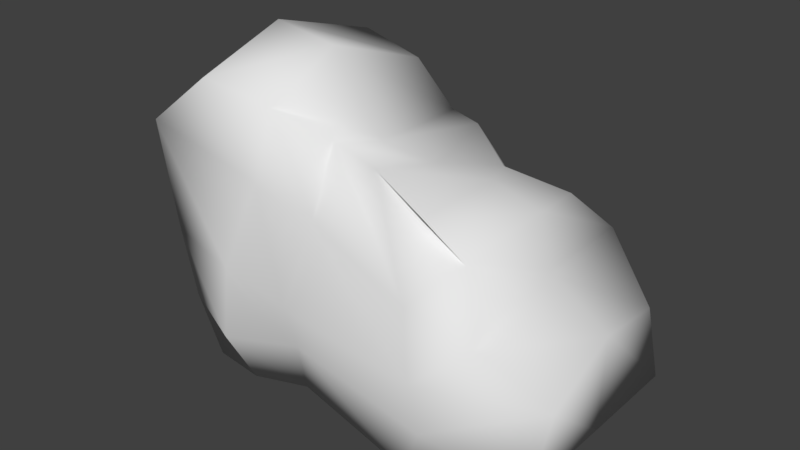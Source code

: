 # Source: RT4.blend  (saved by Blender 2.78.0; exported with 4.5.12 LTS)
import bpy
from mathutils import Matrix  # noqa: F401  (used for matrix-valued properties, if any)

bpy.ops.wm.read_factory_settings(use_empty=True)
scene = bpy.context.scene
scene.name = 'Scene'

# ---- collections
col_collection_1 = bpy.data.collections.new('Collection 1'); scene.collection.children.link(col_collection_1)

# ---- world
world_world = bpy.data.worlds.new('World'); scene.world = world_world
world_world.color = (0.05088, 0.05088, 0.05088)
world_world.use_sun_shadow = False
world_world.sun_shadow_jitter_overblur = 0.0
world_world.cycles.sampling_method = 'MANUAL'

# ---- meshes
me_rt4 = bpy.data.meshes.new('RT4')
me_rt4.from_pydata([(-1.042, -1.084, -1.067), (-1.095, -1.0, 1.585), (-0.9981, 0.6886, -0.8885), (-1.033, 0.9976, 1.553), (2.295, -1.0, -0.9561), (1.255, -1.01, 1.05), (2.295, 1.0, -0.9561), (0.8584, 0.5887, 0.7989), (-0.1379, 1.217, -0.943), (-0.008964, 1.007, 0.9799), (-0.01103, -1.022, -1.017), (-0.01234, -0.5941, 1.168), (-1.585, -1.0, 0.01463), (-1.265, 0.9306, 0.1425), (1.746, 0.9832, 0.3401), (1.958, -1.296, 0.3208), (-0.01722, -1.25, -0.115), (0.01436, 0.9237, -0.04671), (-0.5789, 0.9477, -0.9032), (-0.4198, -0.8796, 1.447), (-0.417, 1.001, 1.388), (-0.5593, -1.119, -1.094), (-0.7791, 0.889, 0.05551), (-0.8519, -1.119, -0.08619), (0.3782, 0.865, 0.9813), (1.327, -1.306, -1.057), (1.114, 1.081, -0.9752), (0.5105, -0.6739, 1.095), (1.562, -1.564, 0.003193), (1.185, 1.002, 0.0553), (-1.176, 0.7229, -0.3777), (2.215, 0.8886, -0.2346), (2.467, -1.001, -0.149), (-0.03785, -1.097, -0.5684), (-0.08911, 1.123, -0.4746), (-1.329, -1.073, -0.5506), (-0.7743, -1.256, -0.6982), (-0.6829, 0.8692, -0.4126), (1.27, 1.022, -0.4176), (1.581, -1.467, -0.4847), (-1.786, -1.0, 1.041), (-1.445, 0.9874, 0.8648), (1.438, 0.77, 0.6513), (1.724, -1.11, 0.8563), (-0.00346, -0.884, 0.561), (0.00599, 0.9693, 0.4795), (-0.7768, 1.141, 0.717), (-0.6062, -0.9375, 0.7284), (1.381, -1.388, 0.5114), (0.9895, 0.8663, 0.3618), (-0.9853, -0.1601, -0.9562), (-1.256, 0.04822, 1.811), (2.295, 0.0, -0.9561), (1.146, 0.01944, 0.9542), (-0.005844, 0.003282, 0.9965), (-0.06435, 0.1266, -0.9827), (1.773, -0.0178, 0.3492), (-1.583, -0.0204, 0.01964), (-0.5239, -0.03543, -0.9636), (-0.5438, -0.0002144, 1.731), (0.5517, 0.02217, 0.9288), (1.14, 0.01917, -0.9774), (-1.278, -0.1205, -0.4631), (2.29, 0.05346, -0.06859), (1.632, 0.007571, 0.8237), (-1.759, -0.001033, 1.027)], [], [(65, 51, 3, 41), (49, 24, 7, 42), (64, 53, 5, 43), (47, 19, 1, 40), (61, 52, 4, 25), (59, 51, 1, 19), (60, 54, 11, 27), (58, 55, 10, 21), (48, 27, 11, 44), (46, 20, 9, 45), (37, 22, 17, 34), (39, 28, 16, 33), (36, 23, 12, 35), (63, 56, 15, 32), (38, 29, 14, 31), (62, 57, 13, 30), (33, 16, 23, 36), (30, 13, 22, 37), (41, 3, 20, 46), (50, 58, 21, 0), (54, 59, 19, 11), (44, 11, 19, 47), (34, 17, 29, 38), (32, 15, 28, 39), (43, 5, 27, 48), (53, 60, 27, 5), (55, 61, 25, 10), (45, 9, 24, 49), (4, 32, 39, 25), (8, 34, 38, 26), (2, 30, 37, 18), (10, 33, 36, 21), (50, 62, 30, 2), (26, 38, 31, 6), (52, 63, 32, 4), (21, 36, 35, 0), (25, 39, 33, 10), (18, 37, 34, 8), (17, 45, 49, 29), (15, 43, 48, 28), (16, 44, 47, 23), (13, 41, 46, 22), (22, 46, 45, 17), (28, 48, 44, 16), (23, 47, 40, 12), (56, 64, 43, 15), (29, 49, 42, 14), (57, 65, 41, 13), (12, 40, 65, 57), (14, 42, 64, 56), (6, 31, 63, 52), (0, 35, 62, 50), (8, 26, 61, 55), (7, 24, 60, 53), (9, 20, 59, 54), (2, 18, 58, 50), (35, 12, 57, 62), (31, 14, 56, 63), (18, 8, 55, 58), (24, 9, 54, 60), (20, 3, 51, 59), (26, 6, 52, 61), (42, 7, 53, 64), (40, 1, 51, 65)])
me_rt4.polygons.foreach_set('use_smooth', [True] * 64)
_uv = me_rt4.uv_layers.new(name='uv')
_uv.uv.foreach_set('vector', [0.1524, 0.8905, 0.1356, 0.965, 0.0, 0.9285, 0.009572, 0.8618, 0.5137, 0.1947, 0.4355, 0.2851, 0.453, 0.2214, 0.4673, 0.1385, 0.845, 0.4633, 0.846, 0.3945, 0.99, 0.411, 1.0, 0.4791, 0.1203, 0.1613, 0.0204, 0.1888, 0.0, 0.0957, 0.07414, 0.0, 0.5569, 0.83, 0.5687, 0.9879, 0.43, 1.0, 0.3749, 0.8718, 0.8636, 0.1487, 0.8589, 0.05049, 1.0, 0.0812, 0.9803, 0.1751, 0.8458, 0.3148, 0.8501, 0.2379, 0.9357, 0.2354, 0.945, 0.308, 0.5288, 0.6035, 0.5568, 0.6643, 0.3979, 0.6856, 0.3772, 0.6121, 0.1568, 0.4288, 0.07093, 0.3171, 0.05927, 0.2464, 0.1449, 0.2439, 0.4884, 0.4352, 0.39, 0.3961, 0.4414, 0.3357, 0.5104, 0.3283, 0.6422, 0.4128, 0.5786, 0.4311, 0.583, 0.3216, 0.6449, 0.3279, 0.2963, 0.4534, 0.2286, 0.451, 0.2403, 0.2374, 0.3029, 0.2349, 0.3198, 0.1325, 0.2338, 0.1244, 0.2177, 0.02535, 0.2973, 0.05852, 0.9127, 0.7108, 0.8306, 0.7057, 0.8348, 0.5298, 0.9209, 0.5659, 0.6192, 0.1453, 0.5546, 0.1627, 0.5078, 0.08999, 0.581, 0.02083, 0.1583, 0.6757, 0.151, 0.7533, 0.01336, 0.7604, 0.03994, 0.6881, 0.3029, 0.2349, 0.2403, 0.2374, 0.2338, 0.1244, 0.3198, 0.1325, 0.6427, 0.4822, 0.573, 0.4976, 0.5786, 0.4311, 0.6422, 0.4128, 0.4754, 0.5298, 0.3749, 0.4818, 0.39, 0.3961, 0.4884, 0.4352, 0.5058, 0.542, 0.5288, 0.6035, 0.3772, 0.6121, 0.3762, 0.5457, 0.8501, 0.2379, 0.8636, 0.1487, 0.9803, 0.1751, 0.9357, 0.2354, 0.1449, 0.2439, 0.05927, 0.2464, 0.0204, 0.1888, 0.1203, 0.1613, 0.6449, 0.3279, 0.583, 0.3216, 0.5546, 0.1627, 0.6192, 0.1453, 0.25, 0.5793, 0.1844, 0.5081, 0.2286, 0.451, 0.2963, 0.4534, 0.1086, 0.4789, 0.08011, 0.416, 0.07093, 0.3171, 0.1568, 0.4288, 0.846, 0.3945, 0.8458, 0.3148, 0.945, 0.308, 0.99, 0.411, 0.5568, 0.6643, 0.5569, 0.83, 0.3749, 0.8718, 0.3979, 0.6856, 0.5104, 0.3283, 0.4414, 0.3357, 0.4355, 0.2851, 0.5137, 0.1947, 0.3621, 0.554, 0.25, 0.5793, 0.2963, 0.4534, 0.3749, 0.4188, 0.711, 0.3278, 0.6449, 0.3279, 0.6192, 0.1453, 0.6989, 0.1591, 0.711, 0.4525, 0.6427, 0.4822, 0.6422, 0.4128, 0.7094, 0.3918, 0.3652, 0.2383, 0.3029, 0.2349, 0.3198, 0.1325, 0.3749, 0.1623, 0.1575, 0.5979, 0.1583, 0.6757, 0.03994, 0.6881, 0.04077, 0.6139, 0.6989, 0.1591, 0.6192, 0.1453, 0.581, 0.02083, 0.6808, 0.0, 0.8306, 0.6694, 0.7074, 0.6758, 0.7209, 0.5298, 0.8306, 0.5328, 0.3749, 0.1623, 0.3198, 0.1325, 0.2973, 0.05852, 0.3699, 0.0966, 0.3749, 0.4188, 0.2963, 0.4534, 0.3029, 0.2349, 0.3652, 0.2383, 0.7094, 0.3918, 0.6422, 0.4128, 0.6449, 0.3279, 0.711, 0.3278, 0.583, 0.3216, 0.5104, 0.3283, 0.5137, 0.1947, 0.5546, 0.1627, 0.1844, 0.5081, 0.1086, 0.4789, 0.1568, 0.4288, 0.2286, 0.451, 0.2403, 0.2374, 0.1449, 0.2439, 0.1203, 0.1613, 0.2338, 0.1244, 0.573, 0.4976, 0.4754, 0.5298, 0.4884, 0.4352, 0.5786, 0.4311, 0.5786, 0.4311, 0.4884, 0.4352, 0.5104, 0.3283, 0.583, 0.3216, 0.2286, 0.451, 0.1568, 0.4288, 0.1449, 0.2439, 0.2403, 0.2374, 0.2338, 0.1244, 0.1203, 0.1613, 0.07414, 0.0, 0.2177, 0.02535, 0.3642, 0.7561, 0.2967, 0.7617, 0.2907, 0.6081, 0.3676, 0.5793, 0.5546, 0.1627, 0.5137, 0.1947, 0.4673, 0.1385, 0.5078, 0.08999, 0.151, 0.7533, 0.1524, 0.8905, 0.009572, 0.8618, 0.01336, 0.7604, 0.2861, 0.745, 0.2907, 0.8857, 0.1524, 0.8905, 0.151, 0.7533, 0.3676, 0.8931, 0.3199, 0.8679, 0.2967, 0.7617, 0.3642, 0.7561, 0.8306, 0.806, 0.7294, 0.7909, 0.7074, 0.6758, 0.8306, 0.6694, 0.286, 0.5793, 0.2907, 0.6596, 0.1583, 0.6757, 0.1575, 0.5979, 0.7074, 0.641, 0.7038, 0.8137, 0.5569, 0.83, 0.5568, 0.6643, 0.7649, 0.357, 0.7303, 0.287, 0.8458, 0.3148, 0.846, 0.3945, 0.7114, 0.8067, 0.7734, 0.806, 0.8165, 0.9438, 0.7074, 0.9438, 0.6238, 0.5298, 0.6648, 0.584, 0.5288, 0.6035, 0.5058, 0.542, 0.2907, 0.6596, 0.2861, 0.745, 0.151, 0.7533, 0.1583, 0.6757, 0.9209, 0.8272, 0.8443, 0.8415, 0.8306, 0.7057, 0.9127, 0.7108, 0.6648, 0.584, 0.7074, 0.641, 0.5568, 0.6643, 0.5288, 0.6035, 0.7303, 0.287, 0.711, 0.2341, 0.8501, 0.2379, 0.8458, 0.3148, 0.7191, 0.1698, 0.723, 0.08287, 0.8589, 0.05049, 0.8636, 0.1487, 0.7038, 0.8137, 0.7074, 0.9758, 0.5687, 0.9879, 0.5569, 0.83, 0.7368, 0.438, 0.7649, 0.357, 0.846, 0.3945, 0.845, 0.4633, 0.9915, 0.0, 1.0, 0.0812, 0.8589, 0.05049, 0.853, 0.000254])
_uv.active_render = True
_uv = me_rt4.uv_layers.new(name='source')
_uv.uv.foreach_set('vector', [-0.0424, 1.083, -0.06603, 1.159, -0.2066, 1.096, -0.1912, 1.027, 0.3947, 0.4115, 0.3049, 0.4932, 0.3284, 0.4289, 0.3501, 0.3438, 0.724, 0.7546, 0.7305, 0.682, 0.8815, 0.7251, 0.8867, 0.7989, -0.01873, 0.3061, -0.1266, 0.3175, -0.1408, 0.2153, -0.05483, 0.1273, 0.3903, 1.091, 0.3903, 1.26, 0.2427, 1.248, 0.1944, 1.103, 0.7685, 0.4251, 0.7713, 0.3204, 0.9181, 0.378, 0.8899, 0.4739, 0.7366, 0.5976, 0.7472, 0.5171, 0.8379, 0.5297, 0.842, 0.6082, 0.3784, 0.8466, 0.4033, 0.916, 0.2335, 0.9102, 0.2174, 0.8287, -0.001287, 0.5955, -0.08327, 0.4622, -0.09002, 0.3853, 0.0007393, 0.3978, 0.349, 0.6614, 0.248, 0.6025, 0.3072, 0.5478, 0.3807, 0.5523, 0.5135, 0.6651, 0.4448, 0.6731, 0.458, 0.5581, 0.523, 0.5758, 0.1444, 0.6464, 0.07295, 0.6318, 0.1022, 0.408, 0.1686, 0.4165, 0.1945, 0.3112, 0.1043, 0.2873, 0.09498, 0.1796, 0.1766, 0.2289, 0.7761, 1.028, 0.6896, 1.008, 0.7079, 0.8232, 0.7961, 0.8767, 0.5102, 0.378, 0.4405, 0.3849, 0.3968, 0.2997, 0.4797, 0.2396, -0.0192, 0.857, -0.03306, 0.9378, -0.1792, 0.9208, -0.1453, 0.8491, 0.1686, 0.4165, 0.1022, 0.408, 0.1043, 0.2873, 0.1945, 0.3112, 0.5085, 0.7386, 0.4335, 0.7424, 0.4448, 0.6731, 0.5135, 0.6651, 0.3278, 0.7592, 0.2252, 0.6904, 0.248, 0.6025, 0.349, 0.6614, 0.359, 0.7775, 0.3784, 0.8466, 0.2174, 0.8287, 0.2215, 0.7583, 0.7472, 0.5171, 0.7685, 0.4251, 0.8899, 0.4739, 0.8379, 0.5297, 0.0007393, 0.3978, -0.09002, 0.3853, -0.1266, 0.3175, -0.01873, 0.3061, 0.523, 0.5758, 0.458, 0.5581, 0.4405, 0.3849, 0.5102, 0.378, 0.08549, 0.7714, 0.02166, 0.6844, 0.07295, 0.6318, 0.1444, 0.6464, -0.05621, 0.64, -0.08136, 0.5684, -0.08327, 0.4622, -0.001287, 0.5955, 0.7305, 0.682, 0.7366, 0.5976, 0.842, 0.6082, 0.8815, 0.7251, 0.4033, 0.916, 0.3903, 1.091, 0.1944, 1.103, 0.2335, 0.9102, 0.3807, 0.5523, 0.3072, 0.5478, 0.3049, 0.4932, 0.3947, 0.4115, 0.206, 0.7646, 0.08549, 0.7714, 0.1444, 0.6464, 0.2302, 0.6238, 0.593, 0.5874, 0.523, 0.5758, 0.5102, 0.378, 0.5934, 0.4067, 0.5832, 0.7193, 0.5085, 0.7386, 0.5135, 0.6651, 0.5862, 0.6549, 0.2343, 0.4312, 0.1686, 0.4165, 0.1945, 0.3112, 0.2505, 0.3525, -0.01388, 0.7745, -0.0192, 0.857, -0.1453, 0.8491, -0.1386, 0.7707, 0.5934, 0.4067, 0.5102, 0.378, 0.4797, 0.2396, 0.5869, 0.2353, 0.6925, 0.97, 0.5616, 0.9549, 0.5874, 0.8029, 0.7033, 0.8255, 0.2505, 0.3525, 0.1945, 0.3112, 0.1766, 0.2289, 0.2504, 0.2821, 0.2302, 0.6238, 0.1444, 0.6464, 0.1686, 0.4165, 0.2343, 0.4312, 0.5862, 0.6549, 0.5135, 0.6651, 0.523, 0.5758, 0.593, 0.5874, 0.458, 0.5581, 0.3807, 0.5523, 0.3947, 0.4115, 0.4405, 0.3849, 0.02166, 0.6844, -0.05621, 0.64, -0.001287, 0.5955, 0.07295, 0.6318, 0.1022, 0.408, 0.0007393, 0.3978, -0.01873, 0.3061, 0.1043, 0.2873, 0.4335, 0.7424, 0.3278, 0.7592, 0.349, 0.6614, 0.4448, 0.6731, 0.4448, 0.6731, 0.349, 0.6614, 0.3807, 0.5523, 0.458, 0.5581, 0.07295, 0.6318, -0.001287, 0.5955, 0.0007393, 0.3978, 0.1022, 0.408, 0.1043, 0.2873, -0.01873, 0.3061, -0.05483, 0.1273, 0.09498, 0.1796, 0.1923, 0.9787, 0.1204, 0.9727, 0.1262, 0.8091, 0.2098, 0.7923, 0.4405, 0.3849, 0.3947, 0.4115, 0.3501, 0.3438, 0.3968, 0.2997, -0.03306, 0.9378, -0.0424, 1.083, -0.1912, 1.027, -0.1792, 0.9208, 0.1105, 0.953, 0.1043, 1.103, -0.0424, 1.083, -0.03306, 0.9378, 0.185, 1.124, 0.1366, 1.089, 0.1204, 0.9727, 0.1923, 0.9787, 0.6817, 1.115, 0.5759, 1.081, 0.5616, 0.9549, 0.6925, 0.97, 0.1236, 0.7778, 0.1221, 0.8635, -0.0192, 0.857, -0.01388, 0.7745, 0.5644, 0.9181, 0.547, 1.1, 0.3903, 1.091, 0.4033, 0.916, 0.6477, 0.6279, 0.6165, 0.5476, 0.7366, 0.5976, 0.7305, 0.682, 0.5555, 1.094, 0.6212, 1.104, 0.6559, 1.258, 0.5405, 1.238, 0.4847, 0.7856, 0.5239, 0.8502, 0.3784, 0.8466, 0.359, 0.7775, 0.1221, 0.8635, 0.1105, 0.953, -0.03306, 0.9378, -0.0192, 0.857, 0.7755, 1.153, 0.6934, 1.155, 0.6896, 1.008, 0.7761, 1.028, 0.5239, 0.8502, 0.5644, 0.9181, 0.4033, 0.916, 0.3784, 0.8466, 0.6165, 0.5476, 0.6004, 0.4883, 0.7472, 0.5171, 0.7366, 0.5976, 0.614, 0.4218, 0.625, 0.3305, 0.7713, 0.3204, 0.7685, 0.4251, 0.547, 1.1, 0.5379, 1.272, 0.3903, 1.26, 0.3903, 1.091, 0.6115, 0.7085, 0.6477, 0.6279, 0.7305, 0.682, 0.724, 0.7546, 0.9155, 0.2906, 0.9181, 0.378, 0.7713, 0.3204, 0.769, 0.2662])
me_rt4.use_remesh_preserve_volume = False
me_rt4.use_remesh_preserve_attributes = False
me_rt4.use_mirror_vertex_groups = False
me_rt4.update()

# ---- objects
ob_rt4 = bpy.data.objects.new('RT4', me_rt4)

# ---- transforms, parenting, visibility, modifiers, constraints
ob_rt4.location = (0.0, 0.0, 0.0)
ob_rt4.lineart.crease_threshold = 0.0

# ---- collection membership
col_collection_1.objects.link(ob_rt4)

# ---- scene / render settings (as saved in the file)
scene.frame_start = 1; scene.frame_end = 250; scene.frame_set(1)
scene.render.engine = 'BLENDER_EEVEE_NEXT'
scene.render.resolution_percentage = 50
scene.render.dither_intensity = 0.0
scene.cycles.use_denoising = False
scene.cycles.samples = 128
scene.cycles.sampling_pattern = 'TABULATED_SOBOL'
scene.cycles.light_sampling_threshold = 0.0
scene.cycles.use_adaptive_sampling = False
scene.cycles.use_light_tree = False
scene.cycles.blur_glossy = 0.0
scene.cycles.sample_clamp_indirect = 0.0
scene.view_settings.view_transform = 'Standard'
bpy.context.view_layer.update()

# ---- added for rendering (the .blend has no active camera and no usable light): camera, sun
cam_auto = bpy.data.cameras.new('AutoCamera')
cam_auto.lens = 50.0
cam_auto.sensor_width = 36.0
cam_auto.clip_end = 1000.0
ob_auto_camera = bpy.data.objects.new('AutoCamera', cam_auto)
scene.collection.objects.link(ob_auto_camera)
ob_auto_camera.location = (5.75583, -6.67182, 4.69087)
ob_auto_camera.rotation_euler = (1.09748, -7.21219e-08, 0.694738)
scene.camera = ob_auto_camera
light_auto_sun = bpy.data.lights.new('AutoSun', 'SUN')
light_auto_sun.energy = 3.0
light_auto_sun.angle = 0.0523599
ob_auto_sun = bpy.data.objects.new('AutoSun', light_auto_sun)
scene.collection.objects.link(ob_auto_sun)
ob_auto_sun.rotation_euler = (0.872665, 0.174533, 0.523599)
bpy.context.view_layer.update()
